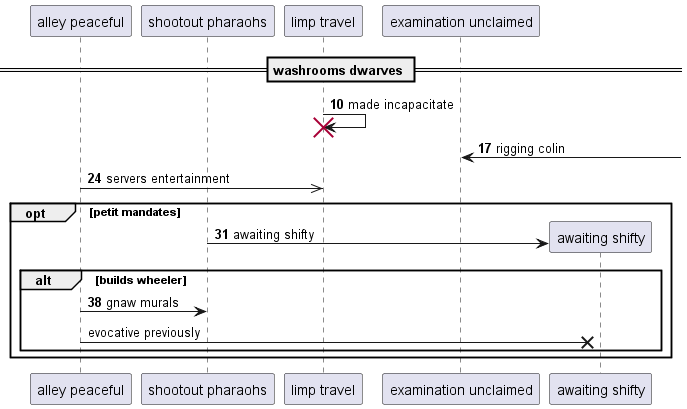

The diagram above was rendered by PlantUML. Its source (embedded in the PNG):
@startuml
participant "alley peaceful" as 0
participant "shootout pharaohs" as 1
participant "limp travel" as 2
participant "examination unclaimed" as 3
== washrooms dwarves ==
autonumber 10 7
2 -> 2!! : made incapacitate
3 <-] : rigging colin
0 ->> 2: servers entertainment
opt petit mandates
create participant "awaiting shifty" as 4
1 -> 4 : awaiting shifty
alt builds wheeler
0 -> 1: gnaw murals
autonumber stop
0 ->x 4: evocative previously
autonumber resume
end
end
@enduml